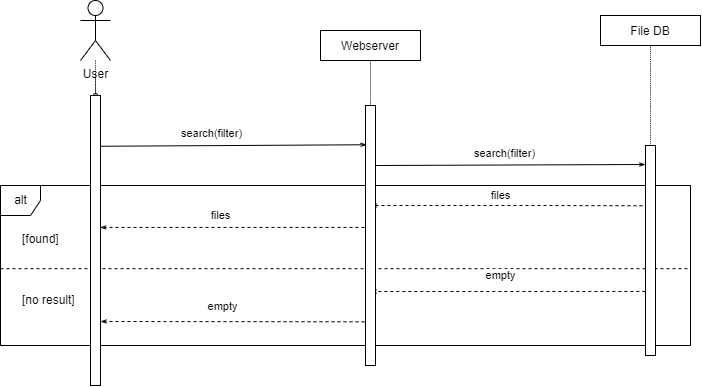

The diagram above was exported from draw.io. Its source (the exported page's mxGraphModel, read from the mxfile embedded in the PNG):
<mxGraphModel dx="708" dy="452" grid="1" gridSize="10" guides="1" tooltips="1" connect="1" arrows="1" fold="1" page="1" pageScale="1" pageWidth="850" pageHeight="1100" math="0" shadow="0">
  <root>
    <mxCell id="0" />
    <mxCell id="1" parent="0" />
    <mxCell id="whd_K4xkjX8_43NFKWuI-1" value="alt" style="shape=umlFrame;tabWidth=110;tabHeight=30;tabPosition=left;html=1;boundedLbl=1;labelInHeader=1;width=40;height=30;" parent="1" vertex="1">
      <mxGeometry x="70" y="280" width="690" height="160" as="geometry" />
    </mxCell>
    <mxCell id="whd_K4xkjX8_43NFKWuI-2" value="[found]" style="text" parent="whd_K4xkjX8_43NFKWuI-1" vertex="1">
      <mxGeometry width="100" height="20" relative="1" as="geometry">
        <mxPoint x="20" y="40" as="offset" />
      </mxGeometry>
    </mxCell>
    <mxCell id="whd_K4xkjX8_43NFKWuI-3" value="[no result]" style="line;strokeWidth=1;dashed=1;labelPosition=center;verticalLabelPosition=bottom;align=left;verticalAlign=top;spacingLeft=20;spacingTop=15;" parent="whd_K4xkjX8_43NFKWuI-1" vertex="1">
      <mxGeometry y="80" width="690.0000000000001" height="6.4" as="geometry" />
    </mxCell>
    <mxCell id="neMNCIyA2tyr0fNJXnKC-1" value="" style="edgeStyle=orthogonalEdgeStyle;curved=1;rounded=0;orthogonalLoop=1;jettySize=auto;html=1;dashed=1;dashPattern=1 1;endArrow=oval;endFill=0;endSize=4;" parent="1" source="neMNCIyA2tyr0fNJXnKC-2" target="neMNCIyA2tyr0fNJXnKC-13" edge="1">
      <mxGeometry relative="1" as="geometry" />
    </mxCell>
    <mxCell id="neMNCIyA2tyr0fNJXnKC-2" value="User" style="shape=umlActor;verticalLabelPosition=bottom;verticalAlign=top;html=1;outlineConnect=0;" parent="1" vertex="1">
      <mxGeometry x="150" y="95" width="30" height="60" as="geometry" />
    </mxCell>
    <mxCell id="neMNCIyA2tyr0fNJXnKC-3" value="" style="html=1;verticalAlign=bottom;startArrow=none;endArrow=none;dashed=1;rounded=0;dashPattern=1 1;endSize=4;curved=1;" parent="1" target="neMNCIyA2tyr0fNJXnKC-6" edge="1">
      <mxGeometry relative="1" as="geometry">
        <mxPoint x="720" y="360" as="sourcePoint" />
      </mxGeometry>
    </mxCell>
    <mxCell id="neMNCIyA2tyr0fNJXnKC-4" value="File DB" style="rounded=0;dashed=0;" parent="1" vertex="1">
      <mxGeometry x="670" y="110" width="100" height="30" as="geometry" />
    </mxCell>
    <mxCell id="neMNCIyA2tyr0fNJXnKC-5" value="" style="html=1;verticalAlign=bottom;startArrow=none;endArrow=none;dashed=1;rounded=0;dashPattern=1 1;endSize=4;curved=1;" parent="1" source="neMNCIyA2tyr0fNJXnKC-6" target="neMNCIyA2tyr0fNJXnKC-4" edge="1">
      <mxGeometry relative="1" as="geometry" />
    </mxCell>
    <mxCell id="whd_K4xkjX8_43NFKWuI-4" style="edgeStyle=none;rounded=0;orthogonalLoop=1;jettySize=auto;html=1;exitX=-0.303;exitY=0.287;exitDx=0;exitDy=0;endArrow=openThin;endFill=0;endSize=4;dashed=1;exitPerimeter=0;" parent="1" source="neMNCIyA2tyr0fNJXnKC-6" edge="1">
      <mxGeometry relative="1" as="geometry">
        <mxPoint x="440" y="300" as="targetPoint" />
        <Array as="points">
          <mxPoint x="610" y="300" />
        </Array>
      </mxGeometry>
    </mxCell>
    <mxCell id="whd_K4xkjX8_43NFKWuI-8" value="files" style="edgeLabel;html=1;align=center;verticalAlign=middle;resizable=0;points=[];" parent="whd_K4xkjX8_43NFKWuI-4" vertex="1" connectable="0">
      <mxGeometry x="0.1398" y="-1" relative="1" as="geometry">
        <mxPoint x="13" y="-9" as="offset" />
      </mxGeometry>
    </mxCell>
    <mxCell id="whd_K4xkjX8_43NFKWuI-6" style="edgeStyle=none;rounded=0;orthogonalLoop=1;jettySize=auto;html=1;exitX=-0.022;exitY=0.695;exitDx=0;exitDy=0;endArrow=openThin;endFill=0;endSize=4;exitPerimeter=0;dashed=1;" parent="1" source="neMNCIyA2tyr0fNJXnKC-6" edge="1">
      <mxGeometry relative="1" as="geometry">
        <mxPoint x="440" y="386" as="targetPoint" />
      </mxGeometry>
    </mxCell>
    <mxCell id="whd_K4xkjX8_43NFKWuI-9" value="empty" style="edgeLabel;html=1;align=center;verticalAlign=middle;resizable=0;points=[];" parent="whd_K4xkjX8_43NFKWuI-6" vertex="1" connectable="0">
      <mxGeometry x="0.1346" relative="1" as="geometry">
        <mxPoint x="11" y="-16" as="offset" />
      </mxGeometry>
    </mxCell>
    <mxCell id="neMNCIyA2tyr0fNJXnKC-6" value="" style="rounded=0;dashed=0;" parent="1" vertex="1">
      <mxGeometry x="715" y="240" width="10" height="210" as="geometry" />
    </mxCell>
    <mxCell id="neMNCIyA2tyr0fNJXnKC-7" value="" style="html=1;verticalAlign=bottom;startArrow=none;endArrow=none;dashed=1;rounded=0;dashPattern=1 1;endSize=4;curved=1;" parent="1" target="neMNCIyA2tyr0fNJXnKC-10" edge="1">
      <mxGeometry relative="1" as="geometry">
        <mxPoint x="440" y="400" as="sourcePoint" />
      </mxGeometry>
    </mxCell>
    <mxCell id="neMNCIyA2tyr0fNJXnKC-8" value="Webserver" style="rounded=0;dashed=0;" parent="1" vertex="1">
      <mxGeometry x="390" y="125" width="100" height="30" as="geometry" />
    </mxCell>
    <mxCell id="neMNCIyA2tyr0fNJXnKC-9" value="" style="html=1;verticalAlign=bottom;startArrow=none;endArrow=none;dashed=1;rounded=0;dashPattern=1 1;endSize=4;curved=1;" parent="1" source="neMNCIyA2tyr0fNJXnKC-10" target="neMNCIyA2tyr0fNJXnKC-8" edge="1">
      <mxGeometry relative="1" as="geometry" />
    </mxCell>
    <mxCell id="neMNCIyA2tyr0fNJXnKC-19" style="edgeStyle=none;rounded=0;orthogonalLoop=1;jettySize=auto;html=1;endArrow=openThin;endFill=0;endSize=4;" parent="1" edge="1">
      <mxGeometry relative="1" as="geometry">
        <mxPoint x="445" y="260" as="sourcePoint" />
        <mxPoint x="715" y="259" as="targetPoint" />
      </mxGeometry>
    </mxCell>
    <mxCell id="whd_K4xkjX8_43NFKWuI-5" value="files" style="edgeStyle=none;rounded=0;orthogonalLoop=1;jettySize=auto;html=1;entryX=0.952;entryY=0.455;entryDx=0;entryDy=0;entryPerimeter=0;endArrow=openThin;endFill=0;endSize=4;exitX=0.5;exitY=0.469;exitDx=0;exitDy=0;exitPerimeter=0;dashed=1;" parent="1" source="neMNCIyA2tyr0fNJXnKC-10" target="neMNCIyA2tyr0fNJXnKC-13" edge="1">
      <mxGeometry x="0.1091" y="-12" relative="1" as="geometry">
        <mxPoint x="440" y="322" as="sourcePoint" />
        <mxPoint as="offset" />
      </mxGeometry>
    </mxCell>
    <mxCell id="whd_K4xkjX8_43NFKWuI-7" style="edgeStyle=none;rounded=0;orthogonalLoop=1;jettySize=auto;html=1;endArrow=openThin;endFill=0;endSize=4;exitX=0.5;exitY=0.832;exitDx=0;exitDy=0;exitPerimeter=0;dashed=1;" parent="1" source="neMNCIyA2tyr0fNJXnKC-10" edge="1">
      <mxGeometry relative="1" as="geometry">
        <mxPoint x="430" y="416" as="sourcePoint" />
        <mxPoint x="170" y="416" as="targetPoint" />
      </mxGeometry>
    </mxCell>
    <mxCell id="whd_K4xkjX8_43NFKWuI-10" value="empty" style="edgeLabel;html=1;align=center;verticalAlign=middle;resizable=0;points=[];" parent="whd_K4xkjX8_43NFKWuI-7" vertex="1" connectable="0">
      <mxGeometry x="0.097" relative="1" as="geometry">
        <mxPoint y="-16" as="offset" />
      </mxGeometry>
    </mxCell>
    <mxCell id="neMNCIyA2tyr0fNJXnKC-10" value="" style="rounded=0;dashed=0;" parent="1" vertex="1">
      <mxGeometry x="435" y="200" width="10" height="260" as="geometry" />
    </mxCell>
    <mxCell id="neMNCIyA2tyr0fNJXnKC-11" value="" style="html=1;verticalAlign=bottom;startArrow=none;endArrow=none;dashed=1;rounded=0;dashPattern=1 1;endSize=4;curved=1;" parent="1" target="neMNCIyA2tyr0fNJXnKC-13" edge="1">
      <mxGeometry relative="1" as="geometry">
        <mxPoint x="165" y="400" as="sourcePoint" />
      </mxGeometry>
    </mxCell>
    <mxCell id="neMNCIyA2tyr0fNJXnKC-12" value="" style="html=1;verticalAlign=bottom;startArrow=none;endArrow=none;dashed=1;rounded=0;dashPattern=1 1;endSize=4;curved=1;" parent="1" source="neMNCIyA2tyr0fNJXnKC-13" edge="1">
      <mxGeometry relative="1" as="geometry">
        <mxPoint x="165" y="170" as="targetPoint" />
      </mxGeometry>
    </mxCell>
    <mxCell id="neMNCIyA2tyr0fNJXnKC-17" style="rounded=0;orthogonalLoop=1;jettySize=auto;html=1;exitX=1.022;exitY=0.175;exitDx=0;exitDy=0;endArrow=openThin;endFill=0;endSize=4;exitPerimeter=0;entryX=0.118;entryY=0.151;entryDx=0;entryDy=0;entryPerimeter=0;" parent="1" source="neMNCIyA2tyr0fNJXnKC-13" target="neMNCIyA2tyr0fNJXnKC-10" edge="1">
      <mxGeometry relative="1" as="geometry">
        <mxPoint x="430" y="241" as="targetPoint" />
      </mxGeometry>
    </mxCell>
    <mxCell id="neMNCIyA2tyr0fNJXnKC-18" value="search(filter)" style="edgeLabel;html=1;align=center;verticalAlign=middle;resizable=0;points=[];" parent="neMNCIyA2tyr0fNJXnKC-17" vertex="1" connectable="0">
      <mxGeometry x="-0.1178" y="-1" relative="1" as="geometry">
        <mxPoint x="-7" y="-14" as="offset" />
      </mxGeometry>
    </mxCell>
    <mxCell id="neMNCIyA2tyr0fNJXnKC-13" value="" style="rounded=0;dashed=0;" parent="1" vertex="1">
      <mxGeometry x="160" y="190" width="10" height="290" as="geometry" />
    </mxCell>
    <mxCell id="neMNCIyA2tyr0fNJXnKC-20" value="search(filter)" style="edgeLabel;html=1;align=center;verticalAlign=middle;resizable=0;points=[];" parent="1" vertex="1" connectable="0">
      <mxGeometry x="569.9980442090996" y="240.00266771535277" as="geometry">
        <mxPoint x="4" y="8" as="offset" />
      </mxGeometry>
    </mxCell>
  </root>
</mxGraphModel>